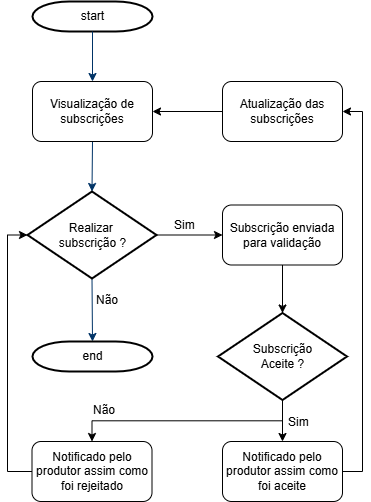

The diagram above was exported from draw.io. Its source (the exported page's mxGraphModel, read from the mxfile embedded in the PNG):
<mxGraphModel dx="1050" dy="565" grid="1" gridSize="10" guides="1" tooltips="1" connect="1" arrows="1" fold="1" page="1" pageScale="1" pageWidth="827" pageHeight="1169" math="0" shadow="0">
  <root>
    <mxCell id="0" />
    <mxCell id="1" parent="0" />
    <mxCell id="9kWCVdmh-uN18Re_7AxD-1" value="start" style="shape=mxgraph.flowchart.terminator;strokeWidth=2;gradientColor=none;gradientDirection=north;fontStyle=0;html=1;" parent="1" vertex="1">
      <mxGeometry x="260" y="60" width="120" height="30" as="geometry" />
    </mxCell>
    <mxCell id="9kWCVdmh-uN18Re_7AxD-2" style="fontStyle=1;strokeColor=#003366;strokeWidth=1;html=1;entryX=0.5;entryY=0;entryDx=0;entryDy=0;" parent="1" source="9kWCVdmh-uN18Re_7AxD-1" target="9kWCVdmh-uN18Re_7AxD-7" edge="1">
      <mxGeometry relative="1" as="geometry">
        <mxPoint x="320" y="130" as="targetPoint" />
      </mxGeometry>
    </mxCell>
    <mxCell id="9kWCVdmh-uN18Re_7AxD-3" style="fontStyle=1;strokeColor=#003366;strokeWidth=1;html=1;exitX=0.5;exitY=1;exitDx=0;exitDy=0;entryX=0.5;entryY=0;entryDx=0;entryDy=0;entryPerimeter=0;" parent="1" source="9kWCVdmh-uN18Re_7AxD-7" target="9kWCVdmh-uN18Re_7AxD-8" edge="1">
      <mxGeometry relative="1" as="geometry">
        <mxPoint x="320" y="210" as="sourcePoint" />
        <mxPoint x="320" y="250" as="targetPoint" />
      </mxGeometry>
    </mxCell>
    <mxCell id="9kWCVdmh-uN18Re_7AxD-4" style="entryX=0.5;entryY=0;fontStyle=1;strokeColor=#003366;strokeWidth=1;html=1;exitX=0.5;exitY=1;exitDx=0;exitDy=0;exitPerimeter=0;entryDx=0;entryDy=0;entryPerimeter=0;" parent="1" source="9kWCVdmh-uN18Re_7AxD-8" target="9kWCVdmh-uN18Re_7AxD-6" edge="1">
      <mxGeometry relative="1" as="geometry">
        <mxPoint x="320" y="360" as="sourcePoint" />
        <mxPoint x="319.5" y="384" as="targetPoint" />
      </mxGeometry>
    </mxCell>
    <mxCell id="9kWCVdmh-uN18Re_7AxD-5" value="Não" style="text;fontStyle=0;html=1;strokeColor=none;gradientColor=none;fillColor=none;strokeWidth=2;" parent="1" vertex="1">
      <mxGeometry x="322" y="345" width="40" height="26" as="geometry" />
    </mxCell>
    <mxCell id="9kWCVdmh-uN18Re_7AxD-6" value="end" style="shape=mxgraph.flowchart.terminator;strokeWidth=2;gradientColor=none;gradientDirection=north;fontStyle=0;html=1;" parent="1" vertex="1">
      <mxGeometry x="260" y="400" width="120" height="30" as="geometry" />
    </mxCell>
    <mxCell id="2PtqWrEty5yrZmAMmECy-2" style="edgeStyle=orthogonalEdgeStyle;rounded=0;orthogonalLoop=1;jettySize=auto;html=1;exitX=1;exitY=0.5;exitDx=0;exitDy=0;" edge="1" parent="1" source="9kWCVdmh-uN18Re_7AxD-7">
      <mxGeometry relative="1" as="geometry">
        <mxPoint x="380" y="170" as="targetPoint" />
      </mxGeometry>
    </mxCell>
    <mxCell id="9kWCVdmh-uN18Re_7AxD-7" value="Visualização de subscrições" style="rounded=1;whiteSpace=wrap;html=1;" parent="1" vertex="1">
      <mxGeometry x="260" y="140" width="120" height="60" as="geometry" />
    </mxCell>
    <mxCell id="9kWCVdmh-uN18Re_7AxD-8" value="Realizar&amp;nbsp;&lt;div&gt;subscrição ?&lt;/div&gt;" style="shape=mxgraph.flowchart.decision;strokeWidth=2;gradientColor=none;gradientDirection=north;fontStyle=0;html=1;" parent="1" vertex="1">
      <mxGeometry x="255" y="250" width="129" height="87" as="geometry" />
    </mxCell>
    <mxCell id="9kWCVdmh-uN18Re_7AxD-12" style="edgeStyle=orthogonalEdgeStyle;rounded=0;orthogonalLoop=1;jettySize=auto;html=1;exitX=1;exitY=0.5;exitDx=0;exitDy=0;exitPerimeter=0;entryX=0;entryY=0.5;entryDx=0;entryDy=0;" parent="1" source="9kWCVdmh-uN18Re_7AxD-8" target="9kWCVdmh-uN18Re_7AxD-36" edge="1">
      <mxGeometry relative="1" as="geometry">
        <mxPoint x="446" y="293.5" as="targetPoint" />
      </mxGeometry>
    </mxCell>
    <mxCell id="9kWCVdmh-uN18Re_7AxD-13" value="Sim" style="text;fontStyle=0;html=1;strokeColor=none;gradientColor=none;fillColor=none;strokeWidth=2;" parent="1" vertex="1">
      <mxGeometry x="399.5" y="270" width="40" height="26" as="geometry" />
    </mxCell>
    <mxCell id="9kWCVdmh-uN18Re_7AxD-36" value="Subscrição enviada para validação" style="rounded=1;whiteSpace=wrap;html=1;" parent="1" vertex="1">
      <mxGeometry x="450" y="263.5" width="120" height="60" as="geometry" />
    </mxCell>
    <mxCell id="9kWCVdmh-uN18Re_7AxD-41" style="edgeStyle=orthogonalEdgeStyle;rounded=0;orthogonalLoop=1;jettySize=auto;html=1;entryX=0.5;entryY=0;entryDx=0;entryDy=0;" parent="1" source="9kWCVdmh-uN18Re_7AxD-37" target="9kWCVdmh-uN18Re_7AxD-40" edge="1">
      <mxGeometry relative="1" as="geometry" />
    </mxCell>
    <mxCell id="9kWCVdmh-uN18Re_7AxD-42" style="edgeStyle=orthogonalEdgeStyle;rounded=0;orthogonalLoop=1;jettySize=auto;html=1;exitX=0.5;exitY=1;exitDx=0;exitDy=0;exitPerimeter=0;entryX=0.5;entryY=0;entryDx=0;entryDy=0;" parent="1" source="9kWCVdmh-uN18Re_7AxD-37" target="9kWCVdmh-uN18Re_7AxD-38" edge="1">
      <mxGeometry relative="1" as="geometry" />
    </mxCell>
    <mxCell id="9kWCVdmh-uN18Re_7AxD-37" value="Subscrição&lt;div&gt;Aceite ?&lt;/div&gt;" style="shape=mxgraph.flowchart.decision;strokeWidth=2;gradientColor=none;gradientDirection=north;fontStyle=0;html=1;" parent="1" vertex="1">
      <mxGeometry x="445.5" y="371.5" width="129" height="87" as="geometry" />
    </mxCell>
    <mxCell id="9kWCVdmh-uN18Re_7AxD-38" value="Notificado pelo produtor assim como foi rejeitado" style="rounded=1;whiteSpace=wrap;html=1;" parent="1" vertex="1">
      <mxGeometry x="259.5" y="500" width="120" height="60" as="geometry" />
    </mxCell>
    <mxCell id="9kWCVdmh-uN18Re_7AxD-39" style="edgeStyle=orthogonalEdgeStyle;rounded=0;orthogonalLoop=1;jettySize=auto;html=1;entryX=0.5;entryY=0;entryDx=0;entryDy=0;entryPerimeter=0;" parent="1" source="9kWCVdmh-uN18Re_7AxD-36" target="9kWCVdmh-uN18Re_7AxD-37" edge="1">
      <mxGeometry relative="1" as="geometry" />
    </mxCell>
    <mxCell id="2PtqWrEty5yrZmAMmECy-3" style="edgeStyle=orthogonalEdgeStyle;rounded=0;orthogonalLoop=1;jettySize=auto;html=1;exitX=1;exitY=0.5;exitDx=0;exitDy=0;entryX=1;entryY=0.5;entryDx=0;entryDy=0;" edge="1" parent="1" source="9kWCVdmh-uN18Re_7AxD-40" target="2PtqWrEty5yrZmAMmECy-1">
      <mxGeometry relative="1" as="geometry" />
    </mxCell>
    <mxCell id="9kWCVdmh-uN18Re_7AxD-40" value="Notificado pelo produtor assim como foi aceite" style="rounded=1;whiteSpace=wrap;html=1;" parent="1" vertex="1">
      <mxGeometry x="450" y="500" width="120" height="60" as="geometry" />
    </mxCell>
    <mxCell id="9kWCVdmh-uN18Re_7AxD-43" value="Sim" style="text;fontStyle=0;html=1;strokeColor=none;gradientColor=none;fillColor=none;strokeWidth=2;" parent="1" vertex="1">
      <mxGeometry x="514" y="467" width="40" height="26" as="geometry" />
    </mxCell>
    <mxCell id="9kWCVdmh-uN18Re_7AxD-44" value="Não" style="text;fontStyle=0;html=1;strokeColor=none;gradientColor=none;fillColor=none;strokeWidth=2;" parent="1" vertex="1">
      <mxGeometry x="319" y="455" width="40" height="26" as="geometry" />
    </mxCell>
    <mxCell id="9kWCVdmh-uN18Re_7AxD-46" style="edgeStyle=orthogonalEdgeStyle;rounded=0;orthogonalLoop=1;jettySize=auto;html=1;exitX=0;exitY=0.5;exitDx=0;exitDy=0;entryX=0;entryY=0.5;entryDx=0;entryDy=0;entryPerimeter=0;" parent="1" source="9kWCVdmh-uN18Re_7AxD-38" target="9kWCVdmh-uN18Re_7AxD-8" edge="1">
      <mxGeometry relative="1" as="geometry" />
    </mxCell>
    <mxCell id="2PtqWrEty5yrZmAMmECy-4" style="edgeStyle=orthogonalEdgeStyle;rounded=0;orthogonalLoop=1;jettySize=auto;html=1;exitX=0;exitY=0.5;exitDx=0;exitDy=0;entryX=1;entryY=0.5;entryDx=0;entryDy=0;" edge="1" parent="1" source="2PtqWrEty5yrZmAMmECy-1" target="9kWCVdmh-uN18Re_7AxD-7">
      <mxGeometry relative="1" as="geometry" />
    </mxCell>
    <mxCell id="2PtqWrEty5yrZmAMmECy-1" value="Atualização das subscrições" style="rounded=1;whiteSpace=wrap;html=1;" vertex="1" parent="1">
      <mxGeometry x="450" y="140" width="120" height="60" as="geometry" />
    </mxCell>
  </root>
</mxGraphModel>